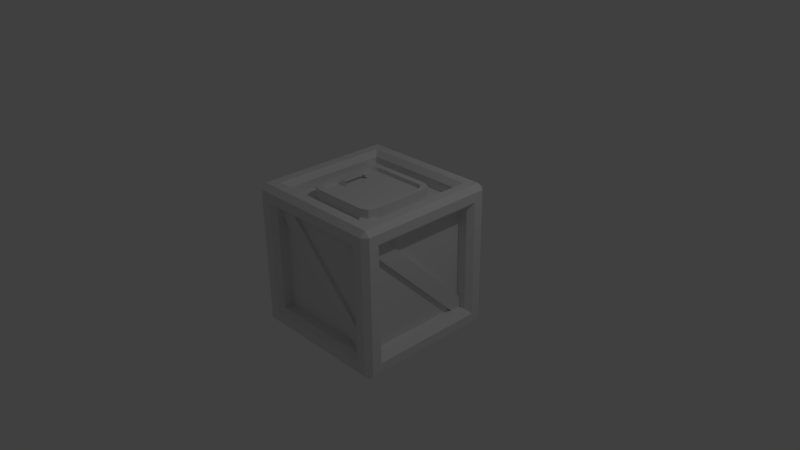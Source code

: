 # Source: crate2Red.blend  (saved by Blender 2.78.0; exported with 4.5.12 LTS)
import bpy
from mathutils import Matrix  # noqa: F401  (used for matrix-valued properties, if any)

bpy.ops.wm.read_factory_settings(use_empty=True)
scene = bpy.context.scene
scene.name = 'Scene'

# ---- collections
col_collection_1 = bpy.data.collections.new('Collection 1'); scene.collection.children.link(col_collection_1)

# ---- materials (node trees are filled in below, after node groups)
mat_material = bpy.data.materials.new('Material')
mat_material.alpha_threshold = 0.0
mat_material.use_transparent_shadow = False
mat_material.roughness = 0.5
mat_material.line_color = (0.0, 0.0, 0.0, 1.0)

# ---- material node trees

# ---- world
world_world = bpy.data.worlds.new('World'); scene.world = world_world
world_world.color = (0.05088, 0.05088, 0.05088)
world_world.use_sun_shadow = False
world_world.sun_shadow_jitter_overblur = 0.0
world_world.cycles.sampling_method = 'NONE'
world_world.cycles.sample_map_resolution = 256

# ---- cameras
cam_camera = bpy.data.cameras.new('Camera')
cam_camera.clip_end = 100.0
cam_camera.lens = 35.0
cam_camera.sensor_width = 32.0
cam_camera.sensor_height = 18.0
cam_camera.ortho_scale = 7.314
cam_camera.dof.focus_distance = 0.0
cam_camera.dof.aperture_fstop = 128.0

# ---- lights
light_lamp = bpy.data.lights.new('Lamp', 'POINT')
light_lamp.transmission_factor = 0.0
light_lamp.cutoff_distance = 30.0
light_lamp.energy = 100.0
light_lamp.shadow_buffer_clip_start = 1.001
light_lamp.shadow_soft_size = 0.1
light_lamp.shadow_maximum_resolution = 0.006
light_lamp.use_absolute_resolution = True
light_lamp.cycles.use_multiple_importance_sampling = False

# ---- meshes
me_cube = bpy.data.meshes.new('Cube')
me_cube.from_pydata([(0.9293, 1.0, -0.9293), (1.0, 0.9293, -0.9293), (0.9293, 0.9293, -1.0), (0.9293, -0.9293, -1.0), (1.0, -0.9293, -0.9293), (0.9293, -1.0, -0.9293), (-0.9293, -0.9293, -1.0), (-0.9293, -1.0, -0.9293), (-1.0, -0.9293, -0.9293), (-1.0, 0.9293, -0.9293), (-0.9293, 1.0, -0.9293), (-0.9293, 0.9293, -1.0), (1.0, 0.9293, 0.9293), (0.9293, 1.0, 0.9293), (0.9293, 0.9293, 1.0), (0.9293, -0.9293, 1.0), (0.9293, -1.0, 0.9293), (1.0, -0.9293, 0.9293), (-0.9293, -0.9293, 1.0), (-1.0, -0.9293, 0.9293), (-0.9293, -1.0, 0.9293), (-0.9293, 1.0, 0.9293), (-1.0, 0.9293, 0.9293), (-0.9293, 0.9293, 1.0), (0.7293, 0.8, 0.7293), (0.7293, 0.8, -0.7293), (-0.7293, 0.8, -0.7293), (-0.7293, 0.8, 0.7293), (0.7293, -0.8, -0.7293), (0.7293, -0.8, 0.7293), (-0.7293, -0.8, 0.7293), (-0.7293, -0.8, -0.7293), (-0.8, -0.7293, -0.7293), (-0.8, -0.7293, 0.7293), (-0.8, 0.7293, 0.7293), (-0.8, 0.7293, -0.7293), (0.7293, 0.7293, 0.8), (-0.7293, 0.7293, 0.8), (-0.7293, -0.7293, 0.8), (0.7293, -0.7293, 0.8), (0.8, 0.7293, -0.7293), (0.8, 0.7293, 0.7293), (0.8, -0.7293, 0.7293), (0.8, -0.7293, -0.7293), (0.7293, 0.7293, -0.8), (0.7293, -0.7293, -0.8), (-0.7293, -0.7293, -0.8), (-0.7293, 0.7293, -0.8), (0.9293, 0.7293, -0.7293), (1.0, 0.8, -0.8), (1.0, -0.8, -0.8), (0.9293, -0.7293, -0.7293), (0.7293, -0.7293, -0.9293), (0.8, -0.8, -1.0), (0.8, 0.8, -1.0), (0.7293, 0.7293, -0.9293), (-0.8, 0.8, -1.0), (-0.7293, 0.7293, -0.9293), (-0.7293, 0.9293, -0.7293), (-0.8, 1.0, -0.8), (0.8, 1.0, -0.8), (0.7293, 0.9293, -0.7293), (0.8, 1.0, 0.8), (0.7293, 0.9293, 0.7293), (0.9293, 0.7293, 0.7293), (1.0, 0.8, 0.8), (0.7293, -0.9293, -0.7293), (0.8, -1.0, -0.8), (-0.8, -1.0, -0.8), (-0.7293, -0.9293, -0.7293), (-0.7293, -0.7293, -0.9293), (-0.8, -0.8, -1.0), (1.0, -0.8, 0.8), (0.9293, -0.7293, 0.7293), (0.7293, -0.9293, 0.7293), (0.8, -1.0, 0.8), (-0.9293, -0.7293, -0.7293), (-1.0, -0.8, -0.8), (-1.0, 0.8, -0.8), (-0.9293, 0.7293, -0.7293), (-0.8, -1.0, 0.8), (-0.7293, -0.9293, 0.7293), (-0.9293, -0.7293, 0.7293), (-1.0, -0.8, 0.8), (-1.0, 0.8, 0.8), (-0.9293, 0.7293, 0.7293), (-0.7293, 0.9293, 0.7293), (-0.8, 1.0, 0.8), (0.7293, 0.7293, 0.9293), (0.8, 0.8, 1.0), (0.8, -0.8, 1.0), (0.7293, -0.7293, 0.9293), (-0.7293, 0.7293, 0.9293), (-0.8, 0.8, 1.0), (-0.8, -0.8, 1.0), (-0.7293, -0.7293, 0.9293), (0.5319, -0.3857, 0.7768), (0.3857, -0.5319, 0.7768), (0.4891, -0.4891, 0.7768), (0.3857, 0.5319, 0.7768), (0.5319, 0.3857, 0.7768), (0.4891, 0.4891, 0.7768), (-0.5319, 0.3857, 0.7768), (-0.3857, 0.5319, 0.7768), (-0.4891, 0.4891, 0.7768), (-0.3857, -0.5319, 0.7768), (-0.5319, -0.3857, 0.7768), (-0.4891, -0.4891, 0.7768), (0.3857, -0.5319, 0.957), (0.5319, -0.3857, 0.957), (0.4891, -0.4891, 0.957), (0.5319, 0.3857, 0.957), (0.3857, 0.5319, 0.957), (0.4891, 0.4891, 0.957), (-0.3857, 0.5319, 0.957), (-0.5319, 0.3857, 0.957), (-0.4891, 0.4891, 0.957), (-0.5319, -0.3857, 0.957), (-0.3857, -0.5319, 0.957), (-0.4891, -0.4891, 0.957), (-0.4276, 0.4276, 0.957), (-0.3698, 0.4516, 0.957), (-0.4516, 0.3698, 0.957), (-0.3698, -0.4516, 0.957), (-0.4276, -0.4276, 0.957), (-0.4516, -0.3698, 0.957), (0.4516, -0.3698, 0.957), (0.4276, -0.4276, 0.957), (0.3698, -0.4516, 0.957), (0.4276, 0.4276, 0.957), (0.4516, 0.3698, 0.957), (0.3698, 0.4516, 0.957), (-0.4276, 0.4276, 0.9061), (-0.3698, 0.4516, 0.9061), (-0.4516, 0.3698, 0.9061), (-0.3698, -0.4516, 0.9061), (-0.4276, -0.4276, 0.9061), (-0.4516, -0.3698, 0.9061), (0.4516, -0.3698, 0.9061), (0.4276, -0.4276, 0.9061), (0.3698, -0.4516, 0.9061), (0.4276, 0.4276, 0.9061), (0.4516, 0.3698, 0.9061), (0.3698, 0.4516, 0.9061), (-0.301, -0.1934, 0.8963), (-0.3982, -0.1934, 0.8963), (-0.301, 0.1934, 0.8963), (-0.3982, 0.1934, 0.8963), (-0.3901, 0.151, 0.9699), (-0.3901, -0.151, 0.9699), (-0.3091, -0.151, 0.9699), (-0.3091, 0.151, 0.9699), (-0.301, -0.1924, 0.8963), (-0.3982, -0.1924, 0.8963), (-0.301, 0.1924, 0.8963), (-0.3982, 0.1924, 0.8963), (-0.3901, 0.15, 0.9699), (-0.3901, -0.15, 0.9699), (-0.3091, -0.15, 0.9699), (-0.3091, 0.15, 0.9699), (0.7293, 0.8, 0.7293), (-0.7293, 0.8, -0.7293), (0.7293, -0.8, 0.7293), (-0.7293, -0.8, -0.7293), (-0.8, -0.7293, -0.7293), (-0.8, 0.7293, 0.7293), (-0.7293, 0.7293, 0.8), (0.7293, -0.7293, 0.8), (0.8, 0.7293, 0.7293), (0.8, -0.7293, -0.7293), (0.7293, 0.7293, -0.8), (-0.7293, -0.7293, -0.8), (0.7293, 0.8, 0.7293), (-0.7293, 0.8, -0.7293), (0.7293, -0.8, 0.7293), (-0.7293, -0.8, -0.7293), (-0.8, -0.7293, -0.7293), (-0.8, 0.7293, 0.7293), (-0.7293, 0.7293, 0.8), (0.7293, -0.7293, 0.8), (0.8, 0.7293, 0.7293), (0.8, -0.7293, -0.7293), (0.7293, 0.7293, -0.8), (-0.7293, -0.7293, -0.8), (0.7293, 0.8, 0.7293), (-0.7293, 0.8, -0.7293), (0.7293, -0.8, 0.7293), (-0.7293, -0.8, -0.7293), (-0.8, -0.7293, -0.7293), (-0.8, 0.7293, 0.7293), (-0.7293, 0.7293, 0.8), (0.7293, -0.7293, 0.8), (0.8, 0.7293, 0.7293), (0.8, -0.7293, -0.7293), (0.7293, 0.7293, -0.8), (-0.7293, -0.7293, -0.8), (0.6896, -0.8428, 0.7958), (-0.8428, 0.6896, 0.7958), (-0.6896, 0.8428, 0.7958), (0.8428, -0.6896, 0.7958), (0.6896, -0.8428, 0.8434), (-0.8428, 0.6896, 0.8434), (-0.6896, 0.8428, 0.8434), (0.8428, -0.6896, 0.8434), (0.6896, -0.7958, -0.8428), (-0.8428, -0.7958, 0.6896), (-0.6896, -0.7958, 0.8428), (0.8428, -0.7958, -0.6896), (0.6896, -0.8434, -0.8428), (-0.8428, -0.8434, 0.6896), (-0.6896, -0.8434, 0.8428), (0.8428, -0.8434, -0.6896), (0.6896, 0.8428, -0.7958), (-0.8428, -0.6896, -0.7958), (-0.6896, -0.8428, -0.7958), (0.8428, 0.6896, -0.7958), (0.6896, 0.8428, -0.8434), (-0.8428, -0.6896, -0.8434), (-0.6896, -0.8428, -0.8434), (0.8428, 0.6896, -0.8434), (0.6896, 0.7958, 0.8428), (-0.8428, 0.7958, -0.6896), (-0.6896, 0.7958, -0.8428), (0.8428, 0.7958, 0.6896), (0.6896, 0.8434, 0.8428), (-0.8428, 0.8434, -0.6896), (-0.6896, 0.8434, -0.8428), (0.8428, 0.8434, 0.6896), (-0.7958, 0.6896, 0.8428), (-0.7958, -0.8428, -0.6896), (-0.7958, -0.6896, -0.8428), (-0.7958, 0.8428, 0.6896), (-0.8434, 0.6896, 0.8428), (-0.8434, -0.8428, -0.6896), (-0.8434, -0.6896, -0.8428), (-0.8434, 0.8428, 0.6896), (0.7958, -0.6896, 0.8428), (0.7958, 0.8428, -0.6896), (0.7958, 0.6896, -0.8428), (0.7958, -0.8428, 0.6896), (0.8434, -0.6896, 0.8428), (0.8434, 0.8428, -0.6896), (0.8434, 0.6896, -0.8428), (0.8434, -0.8428, 0.6896)], [(190, 178), (179, 191)], [(0, 1, 2), (3, 4, 5), (6, 7, 8), (9, 10, 11), (12, 13, 14), (15, 16, 17), (18, 19, 20), (21, 22, 23), (1, 4, 3, 2), (2, 11, 10, 0), (0, 13, 12, 1), (5, 7, 6, 3), (4, 17, 16, 5), (8, 9, 11, 6), (7, 20, 19, 8), (9, 22, 21, 10), (14, 15, 17, 12), (13, 21, 23, 14), (15, 18, 20, 16), (18, 23, 22, 19), (64, 41, 40, 48), (70, 46, 45, 52), (55, 44, 47, 57), (86, 27, 26, 58), (61, 25, 24, 63), (48, 40, 43, 51), (74, 29, 28, 66), (52, 45, 44, 55), (51, 43, 42, 73), (66, 28, 31, 69), (82, 33, 32, 76), (57, 47, 46, 70), (69, 31, 30, 81), (76, 32, 35, 79), (79, 35, 34, 85), (58, 26, 25, 61), (92, 37, 36, 88), (67, 68, 7, 5), (63, 24, 27, 86), (88, 36, 39, 91), (91, 39, 38, 95), (77, 78, 9, 8), (89, 90, 15, 14), (24, 25, 26), (62, 87, 21, 13), (60, 62, 13, 0), (87, 59, 10, 21), (73, 42, 41, 64), (28, 29, 31), (75, 67, 5, 16), (80, 75, 16, 20), (81, 30, 29, 74), (68, 80, 20, 7), (32, 33, 34), (83, 77, 8, 19), (84, 83, 19, 22), (85, 34, 33, 82), (78, 84, 22, 9), (36, 37, 39), (93, 89, 14, 23), (94, 93, 23, 18), (95, 38, 37, 92), (90, 94, 18, 15), (40, 41, 43), (65, 49, 1, 12), (72, 65, 12, 17), (53, 54, 2, 3), (50, 72, 17, 4), (44, 45, 46), (54, 56, 11, 2), (71, 53, 3, 6), (59, 60, 0, 10), (56, 71, 6, 11), (48, 51, 50, 49), (52, 55, 54, 53), (55, 57, 56, 54), (58, 61, 60, 59), (61, 63, 62, 60), (64, 48, 49, 65), (66, 69, 68, 67), (70, 52, 53, 71), (51, 73, 72, 50), (74, 66, 67, 75), (76, 79, 78, 77), (57, 70, 71, 56), (69, 81, 80, 68), (82, 76, 77, 83), (79, 85, 84, 78), (86, 58, 59, 87), (88, 91, 90, 89), (73, 64, 65, 72), (63, 86, 87, 62), (92, 88, 89, 93), (91, 95, 94, 90), (81, 74, 75, 80), (95, 92, 93, 94), (85, 82, 83, 84), (49, 50, 4, 1), (105, 97, 108, 118), (102, 106, 117, 115), (122, 125, 137, 134), (99, 103, 114, 112), (114, 103, 104, 116), (116, 104, 102, 115), (105, 118, 119, 107), (107, 119, 117, 106), (96, 109, 110, 98), (98, 110, 108, 97), (111, 100, 101, 113), (113, 101, 99, 112), (96, 100, 111, 109), (120, 121, 114, 116), (122, 120, 116, 115), (123, 124, 119, 118), (124, 125, 117, 119), (126, 127, 110, 109), (127, 128, 108, 110), (129, 130, 111, 113), (131, 129, 113, 112), (130, 126, 109, 111), (128, 123, 118, 108), (121, 131, 112, 114), (125, 122, 115, 117), (140, 139, 138, 142, 141, 143, 133, 132, 134, 137, 136, 135), (131, 121, 133, 143), (123, 128, 140, 135), (126, 130, 142, 138), (129, 131, 143, 141), (130, 129, 141, 142), (128, 127, 139, 140), (127, 126, 138, 139), (125, 124, 136, 137), (124, 123, 135, 136), (120, 122, 134, 132), (121, 120, 132, 133), (148, 151, 146, 147), (145, 144, 150, 149), (149, 150, 151, 148), (156, 155, 154, 159), (153, 157, 158, 152), (27, 24, 26), (35, 32, 34), (29, 30, 31), (37, 38, 39), (47, 44, 46), (41, 42, 43), (41, 43, 169, 168), (46, 44, 170, 171), (37, 39, 167, 166), (29, 31, 163, 162), (34, 32, 164, 165), (26, 24, 160, 161), (168, 169, 181, 180), (171, 170, 182, 183), (166, 167, 179, 178), (162, 163, 175, 174), (165, 164, 176, 177), (161, 160, 172, 173), (180, 181, 193, 192), (183, 182, 194, 195), (174, 175, 187, 186), (177, 176, 188, 189), (173, 172, 184, 185), (200, 201, 197, 196), (202, 203, 199, 198), (203, 202, 201, 200), (208, 209, 205, 204), (210, 211, 207, 206), (211, 210, 209, 208), (216, 217, 213, 212), (218, 219, 215, 214), (219, 218, 217, 216), (224, 225, 221, 220), (226, 227, 223, 222), (227, 226, 225, 224), (232, 233, 229, 228), (234, 235, 231, 230), (235, 234, 233, 232), (240, 241, 237, 236), (242, 243, 239, 238), (243, 242, 241, 240)])
me_cube.polygons.foreach_set('use_smooth', [True] * 181)
_k = set([(0, 1), (0, 2), (0, 10), (0, 13), (1, 2), (1, 4), (1, 12), (2, 3), (2, 11), (3, 4), (3, 5), (3, 6), (4, 5), (4, 17), (5, 7), (5, 16), (6, 7), (6, 8), (6, 11), (7, 8), (7, 20), (8, 9), (8, 19), (9, 10), (9, 11), (9, 22), (10, 11), (10, 21), (12, 13), (12, 14), (12, 17), (13, 14), (13, 21), (14, 15), (14, 23), (15, 16), (15, 17), (15, 18), (16, 17), (16, 20), (18, 19), (18, 20), (18, 23), (19, 20), (19, 22), (21, 22), (21, 23), (22, 23), (24, 25), (24, 27), (24, 63), (25, 26), (25, 61), (26, 27), (26, 58), (27, 86), (28, 29), (28, 31), (28, 66), (29, 30), (29, 74), (30, 31), (30, 81), (31, 69), (32, 33), (32, 35), (32, 76), (33, 34), (33, 82), (34, 35), (34, 85), (35, 79), (36, 37), (36, 39), (36, 88), (37, 38), (37, 92), (38, 39), (38, 95), (39, 91), (40, 41), (40, 43), (40, 48), (41, 42), (41, 64), (42, 43), (42, 73), (43, 51), (44, 45), (44, 47), (44, 55), (45, 46), (45, 52), (46, 47), (46, 70), (47, 57), (48, 49), (48, 51), (48, 64), (49, 50), (49, 65), (50, 51), (50, 72), (51, 73), (52, 53), (52, 55), (52, 70), (53, 54), (53, 71), (54, 55), (54, 56), (55, 57), (56, 57), (56, 71), (57, 70), (58, 59), (58, 61), (58, 86), (59, 60), (59, 87), (60, 61), (60, 62), (61, 63), (62, 63), (62, 87), (63, 86), (64, 65), (64, 73), (65, 72), (66, 67), (66, 69), (66, 74), (67, 68), (67, 75), (68, 69), (68, 80), (69, 81), (70, 71), (72, 73), (74, 75), (74, 81), (75, 80), (76, 77), (76, 79), (76, 82), (77, 78), (77, 83), (78, 79), (78, 84), (79, 85), (80, 81), (82, 83), (82, 85), (83, 84), (84, 85), (86, 87), (88, 89), (88, 91), (88, 92), (89, 90), (89, 93), (90, 91), (90, 94), (91, 95), (92, 93), (92, 95), (93, 94), (94, 95), (108, 110), (108, 118), (109, 110), (109, 111), (111, 113), (112, 113), (112, 114), (114, 116), (115, 116), (115, 117), (117, 119), (118, 119), (120, 121), (120, 122), (121, 131), (122, 125), (123, 124), (123, 128), (124, 125), (126, 127), (126, 130), (127, 128), (129, 130), (129, 131), (132, 133), (132, 134), (133, 143), (134, 137), (135, 136), (135, 140), (136, 137), (138, 139), (138, 142), (139, 140), (141, 142), (141, 143), (144, 145), (146, 147), (148, 151), (157, 158), (200, 201), (202, 203), (208, 209), (210, 211), (216, 217), (218, 219), (224, 225), (226, 227), (232, 233), (234, 235), (240, 241), (242, 243)])
me_cube.attributes.new('sharp_edge', 'BOOLEAN', 'EDGE').data.foreach_set('value', [ (min(e.vertices), max(e.vertices)) in _k for e in me_cube.edges])
_uv = me_cube.uv_layers.new(name='UVMap')
_uv.uv.foreach_set('vector', [0.0625, 0.4375, 0.0625, 0.4375, 0.0625, 0.4375, 0.0625, 0.4375, 0.0625, 0.4375, 0.0625, 0.4375, 0.0625, 0.4375, 0.0625, 0.4375, 0.0625, 0.4375, 0.0625, 0.4375, 0.0625, 0.4375, 0.0625, 0.4375, 0.0625, 0.4375, 0.0625, 0.4375, 0.0625, 0.4375, 0.0625, 0.4375, 0.0625, 0.4375, 0.0625, 0.4375, 0.0625, 0.4375, 0.0625, 0.4375, 0.0625, 0.4375, 0.0625, 0.4375, 0.0625, 0.4375, 0.0625, 0.4375, 0.0625, 0.4375, 0.0625, 0.4375, 0.0625, 0.4375, 0.0625, 0.4375, 0.0625, 0.4375, 0.0625, 0.4375, 0.0625, 0.4375, 0.0625, 0.4375, 0.0625, 0.4375, 0.0625, 0.4375, 0.0625, 0.4375, 0.0625, 0.4375, 0.0625, 0.4375, 0.0625, 0.4375, 0.0625, 0.4375, 0.0625, 0.4375, 0.0625, 0.4375, 0.0625, 0.4375, 0.0625, 0.4375, 0.0625, 0.4375, 0.0625, 0.4375, 0.0625, 0.4375, 0.0625, 0.4375, 0.0625, 0.4375, 0.0625, 0.4375, 0.0625, 0.4375, 0.0625, 0.4375, 0.0625, 0.4375, 0.0625, 0.4375, 0.0625, 0.4375, 0.0625, 0.4375, 0.0625, 0.4375, 0.0625, 0.4375, 0.0625, 0.4375, 0.0625, 0.4375, 0.0625, 0.4375, 0.0625, 0.4375, 0.0625, 0.4375, 0.0625, 0.4375, 0.0625, 0.4375, 0.0625, 0.4375, 0.0625, 0.4375, 0.0625, 0.4375, 0.0625, 0.4375, 0.0625, 0.4375, 0.0625, 0.4375, 0.0625, 0.4375, 0.0625, 0.4375, 0.0625, 0.6875, 0.0625, 0.6875, 0.0625, 0.6875, 0.0625, 0.6875, 0.0625, 0.6875, 0.0625, 0.6875, 0.0625, 0.6875, 0.0625, 0.6875, 0.0625, 0.6875, 0.0625, 0.6875, 0.0625, 0.6875, 0.0625, 0.6875, 0.0625, 0.6875, 0.0625, 0.6875, 0.0625, 0.6875, 0.0625, 0.6875, 0.0625, 0.6875, 0.0625, 0.6875, 0.0625, 0.6875, 0.0625, 0.6875, 0.0625, 0.6875, 0.0625, 0.6875, 0.0625, 0.6875, 0.0625, 0.6875, 0.0625, 0.6875, 0.0625, 0.6875, 0.0625, 0.6875, 0.0625, 0.6875, 0.0625, 0.6875, 0.0625, 0.6875, 0.0625, 0.6875, 0.0625, 0.6875, 0.0625, 0.6875, 0.0625, 0.6875, 0.0625, 0.6875, 0.0625, 0.6875, 0.0625, 0.6875, 0.0625, 0.6875, 0.0625, 0.6875, 0.0625, 0.6875, 0.0625, 0.6875, 0.0625, 0.6875, 0.0625, 0.6875, 0.0625, 0.6875, 0.0625, 0.6875, 0.0625, 0.6875, 0.0625, 0.6875, 0.0625, 0.6875, 0.0625, 0.6875, 0.0625, 0.6875, 0.0625, 0.6875, 0.0625, 0.6875, 0.0625, 0.6875, 0.0625, 0.6875, 0.0625, 0.6875, 0.0625, 0.6875, 0.0625, 0.6875, 0.0625, 0.6875, 0.0625, 0.6875, 0.0625, 0.6875, 0.0625, 0.6875, 0.0625, 0.6875, 0.0625, 0.6875, 0.0625, 0.6875, 0.0625, 0.6875, 0.0625, 0.6875, 0.0625, 0.6875, 0.0625, 0.6875, 0.0625, 0.5625, 0.0625, 0.5625, 0.0625, 0.5625, 0.0625, 0.5625, 0.0625, 0.6875, 0.0625, 0.6875, 0.0625, 0.6875, 0.0625, 0.6875, 0.0625, 0.6875, 0.0625, 0.6875, 0.0625, 0.6875, 0.0625, 0.6875, 0.0625, 0.6875, 0.0625, 0.6875, 0.0625, 0.6875, 0.0625, 0.6875, 0.0625, 0.5625, 0.0625, 0.5625, 0.0625, 0.5625, 0.0625, 0.5625, 0.0625, 0.5625, 0.0625, 0.5625, 0.0625, 0.5625, 0.0625, 0.5625, 0.1875, 0.9375, 0.1875, 0.9375, 0.1875, 0.9375, 0.0625, 0.5625, 0.0625, 0.5625, 0.0625, 0.5625, 0.0625, 0.5625, 0.0625, 0.5625, 0.0625, 0.5625, 0.0625, 0.5625, 0.0625, 0.5625, 0.0625, 0.5625, 0.0625, 0.5625, 0.0625, 0.5625, 0.0625, 0.5625, 0.0625, 0.6875, 0.0625, 0.6875, 0.0625, 0.6875, 0.0625, 0.6875, 0.1875, 0.9375, 0.1875, 0.9375, 0.1875, 0.9375, 0.0625, 0.5625, 0.0625, 0.5625, 0.0625, 0.5625, 0.0625, 0.5625, 0.0625, 0.5625, 0.0625, 0.5625, 0.0625, 0.5625, 0.0625, 0.5625, 0.0625, 0.6875, 0.0625, 0.6875, 0.0625, 0.6875, 0.0625, 0.6875, 0.0625, 0.5625, 0.0625, 0.5625, 0.0625, 0.5625, 0.0625, 0.5625, 0.1875, 0.9375, 0.1875, 0.9375, 0.1875, 0.9375, 0.0625, 0.5625, 0.0625, 0.5625, 0.0625, 0.5625, 0.0625, 0.5625, 0.0625, 0.5625, 0.0625, 0.5625, 0.0625, 0.5625, 0.0625, 0.5625, 0.0625, 0.6875, 0.0625, 0.6875, 0.0625, 0.6875, 0.0625, 0.6875, 0.0625, 0.5625, 0.0625, 0.5625, 0.0625, 0.5625, 0.0625, 0.5625, 0.1875, 0.9375, 0.1875, 0.9375, 0.1875, 0.9375, 0.0625, 0.5625, 0.0625, 0.5625, 0.0625, 0.5625, 0.0625, 0.5625, 0.0625, 0.5625, 0.0625, 0.5625, 0.0625, 0.5625, 0.0625, 0.5625, 0.0625, 0.6875, 0.0625, 0.6875, 0.0625, 0.6875, 0.0625, 0.6875, 0.0625, 0.5625, 0.0625, 0.5625, 0.0625, 0.5625, 0.0625, 0.5625, 0.1875, 0.9375, 0.1875, 0.9375, 0.1875, 0.9375, 0.0625, 0.5625, 0.0625, 0.5625, 0.0625, 0.5625, 0.0625, 0.5625, 0.0625, 0.5625, 0.0625, 0.5625, 0.0625, 0.5625, 0.0625, 0.5625, 0.0625, 0.5625, 0.0625, 0.5625, 0.0625, 0.5625, 0.0625, 0.5625, 0.0625, 0.5625, 0.0625, 0.5625, 0.0625, 0.5625, 0.0625, 0.5625, 0.1875, 0.9375, 0.1875, 0.9375, 0.1875, 0.9375, 0.0625, 0.5625, 0.0625, 0.5625, 0.0625, 0.5625, 0.0625, 0.5625, 0.0625, 0.5625, 0.0625, 0.5625, 0.0625, 0.5625, 0.0625, 0.5625, 0.0625, 0.5625, 0.0625, 0.5625, 0.0625, 0.5625, 0.0625, 0.5625, 0.0625, 0.5625, 0.0625, 0.5625, 0.0625, 0.5625, 0.0625, 0.5625, 0.0625, 0.5625, 0.0625, 0.5625, 0.0625, 0.5625, 0.0625, 0.5625, 0.0625, 0.5625, 0.0625, 0.5625, 0.0625, 0.5625, 0.0625, 0.5625, 0.0625, 0.5625, 0.0625, 0.5625, 0.0625, 0.5625, 0.0625, 0.5625, 0.0625, 0.5625, 0.0625, 0.5625, 0.0625, 0.5625, 0.0625, 0.5625, 0.0625, 0.5625, 0.0625, 0.5625, 0.0625, 0.5625, 0.0625, 0.5625, 0.0625, 0.5625, 0.0625, 0.5625, 0.0625, 0.5625, 0.0625, 0.5625, 0.0625, 0.5625, 0.0625, 0.5625, 0.0625, 0.5625, 0.0625, 0.5625, 0.0625, 0.5625, 0.0625, 0.5625, 0.0625, 0.5625, 0.0625, 0.5625, 0.0625, 0.5625, 0.0625, 0.5625, 0.0625, 0.5625, 0.0625, 0.5625, 0.0625, 0.5625, 0.0625, 0.5625, 0.0625, 0.5625, 0.0625, 0.5625, 0.0625, 0.5625, 0.0625, 0.5625, 0.0625, 0.5625, 0.0625, 0.5625, 0.0625, 0.5625, 0.0625, 0.5625, 0.0625, 0.5625, 0.0625, 0.5625, 0.0625, 0.5625, 0.0625, 0.5625, 0.0625, 0.5625, 0.0625, 0.5625, 0.0625, 0.5625, 0.0625, 0.5625, 0.0625, 0.5625, 0.0625, 0.5625, 0.0625, 0.5625, 0.0625, 0.5625, 0.0625, 0.5625, 0.0625, 0.5625, 0.0625, 0.5625, 0.0625, 0.5625, 0.0625, 0.5625, 0.0625, 0.5625, 0.0625, 0.5625, 0.0625, 0.5625, 0.0625, 0.5625, 0.0625, 0.5625, 0.0625, 0.5625, 0.0625, 0.5625, 0.0625, 0.5625, 0.0625, 0.5625, 0.0625, 0.5625, 0.0625, 0.5625, 0.0625, 0.5625, 0.0625, 0.5625, 0.0625, 0.5625, 0.0625, 0.5625, 0.0625, 0.5625, 0.0625, 0.5625, 0.0625, 0.5625, 0.0625, 0.5625, 0.0625, 0.5625, 0.0625, 0.5625, 0.0625, 0.5625, 0.0625, 0.5625, 0.0625, 0.5625, 0.0625, 0.5625, 0.0625, 0.5625, 0.0625, 0.5625, 0.0625, 0.5625, 0.0625, 0.5625, 0.0625, 0.5625, 0.0625, 0.5625, 0.0625, 0.5625, 0.0625, 0.5625, 0.0625, 0.5625, 0.0625, 0.5625, 0.0625, 0.5625, 0.0625, 0.5625, 0.0625, 0.5625, 0.0625, 0.5625, 0.0625, 0.5625, 0.0625, 0.5625, 0.0625, 0.5625, 0.0625, 0.5625, 0.0625, 0.5625, 0.0625, 0.5625, 0.0625, 0.8125, 0.0625, 0.8125, 0.0625, 0.8125, 0.0625, 0.8125, 0.0625, 0.5625, 0.0625, 0.5625, 0.0625, 0.5625, 0.0625, 0.5625, 0.0625, 0.5625, 0.0625, 0.5625, 0.0625, 0.5625, 0.0625, 0.5625, 0.0625, 0.5625, 0.0625, 0.5625, 0.0625, 0.5625, 0.0625, 0.5625, 0.0625, 0.5625, 0.0625, 0.5625, 0.0625, 0.5625, 0.0625, 0.5625, 0.0625, 0.5625, 0.0625, 0.5625, 0.0625, 0.5625, 0.0625, 0.5625, 0.0625, 0.5625, 0.0625, 0.5625, 0.0625, 0.5625, 0.0625, 0.5625, 0.0625, 0.5625, 0.0625, 0.5625, 0.0625, 0.5625, 0.0625, 0.5625, 0.0625, 0.5625, 0.0625, 0.5625, 0.0625, 0.5625, 0.0625, 0.5625, 0.0625, 0.5625, 0.0625, 0.5625, 0.0625, 0.5625, 0.0625, 0.5625, 0.0625, 0.5625, 0.0625, 0.5625, 0.0625, 0.5625, 0.0625, 0.5625, 0.0625, 0.5625, 0.0625, 0.5625, 0.0625, 0.5625, 0.0625, 0.5625, 0.0625, 0.5625, 0.0625, 0.5625, 0.0625, 0.5625, 0.0625, 0.5625, 0.0625, 0.5625, 0.0625, 0.5625, 0.0625, 0.5625, 0.0625, 0.5625, 0.0625, 0.5625, 0.0625, 0.5625, 0.0625, 0.5625, 0.0625, 0.5625, 0.0625, 0.5625, 0.0625, 0.5625, 0.0625, 0.5625, 0.0625, 0.5625, 0.0625, 0.5625, 0.0625, 0.5625, 0.0625, 0.5625, 0.0625, 0.5625, 0.0625, 0.5625, 0.0625, 0.5625, 0.0625, 0.5625, 0.0625, 0.5625, 0.0625, 0.5625, 0.0625, 0.5625, 0.0625, 0.5625, 0.0625, 0.5625, 0.0625, 0.5625, 0.0625, 0.5625, 0.0625, 0.5625, 0.0625, 0.5625, 0.0625, 0.5625, 0.0625, 0.5625, 0.0625, 0.5625, 0.0625, 0.5625, 0.0625, 0.5625, 0.0625, 0.5625, 0.0625, 0.5625, 0.0625, 0.5625, 0.0625, 0.5625, 0.0625, 0.5625, 0.0625, 0.5625, 0.0625, 0.5625, 0.0625, 0.4375, 0.0625, 0.4375, 0.0625, 0.4375, 0.0625, 0.4375, 0.0625, 0.4375, 0.0625, 0.4375, 0.0625, 0.4375, 0.0625, 0.4375, 0.0625, 0.4375, 0.0625, 0.4375, 0.0625, 0.4375, 0.0625, 0.4375, 0.0625, 0.8125, 0.0625, 0.8125, 0.0625, 0.8125, 0.0625, 0.8125, 0.0625, 0.8125, 0.0625, 0.8125, 0.0625, 0.8125, 0.0625, 0.8125, 0.0625, 0.8125, 0.0625, 0.8125, 0.0625, 0.8125, 0.0625, 0.8125, 0.0625, 0.8125, 0.0625, 0.8125, 0.0625, 0.8125, 0.0625, 0.8125, 0.0625, 0.8125, 0.0625, 0.8125, 0.0625, 0.8125, 0.0625, 0.8125, 0.0625, 0.8125, 0.0625, 0.8125, 0.0625, 0.8125, 0.0625, 0.8125, 0.0625, 0.8125, 0.0625, 0.8125, 0.0625, 0.8125, 0.0625, 0.8125, 0.0625, 0.8125, 0.0625, 0.8125, 0.0625, 0.8125, 0.0625, 0.8125, 0.0625, 0.8125, 0.0625, 0.8125, 0.0625, 0.8125, 0.0625, 0.8125, 0.0625, 0.8125, 0.0625, 0.8125, 0.0625, 0.8125, 0.0625, 0.8125, 0.0625, 0.8125, 0.0625, 0.8125, 0.0625, 0.8125, 0.0625, 0.8125, 0.0625, 0.6875, 0.0625, 0.6875, 0.0625, 0.6875, 0.0625, 0.6875, 0.0625, 0.6875, 0.0625, 0.6875, 0.0625, 0.6875, 0.0625, 0.6875, 0.0625, 0.5625, 0.0625, 0.5625, 0.0625, 0.5625, 0.0625, 0.5625, 0.0625, 0.8125, 0.0625, 0.8125, 0.0625, 0.8125, 0.0625, 0.8125, 0.0625, 0.8125, 0.0625, 0.8125, 0.0625, 0.8125, 0.0625, 0.8125, 0.1875, 0.9375, 0.1875, 0.9375, 0.1875, 0.9375, 0.1875, 0.9375, 0.1875, 0.9375, 0.1875, 0.9375, 0.1875, 0.9375, 0.1875, 0.9375, 0.1875, 0.9375, 0.1875, 0.9375, 0.1875, 0.9375, 0.1875, 0.9375, 0.1875, 0.9375, 0.1875, 0.9375, 0.1875, 0.9375, 0.1875, 0.9375, 0.1875, 0.9375, 0.1875, 0.9375, 0.1875, 0.9375, 0.1875, 0.9375, 0.1875, 0.9375, 0.1875, 0.9375, 0.1875, 0.9375, 0.1875, 0.9375, 0.1875, 0.9375, 0.1875, 0.9375, 0.1875, 0.9375, 0.1875, 0.9375, 0.1875, 0.9375, 0.1875, 0.9375, 0.1875, 0.9375, 0.1875, 0.9375, 0.1875, 0.9375, 0.1875, 0.9375, 0.1875, 0.9375, 0.1875, 0.9375, 0.1875, 0.9375, 0.1875, 0.9375, 0.1875, 0.9375, 0.1875, 0.9375, 0.1875, 0.9375, 0.1875, 0.9375, 0.1875, 0.9375, 0.1875, 0.9375, 0.1875, 0.9375, 0.1875, 0.9375, 0.1875, 0.9375, 0.1875, 0.9375, 0.1875, 0.9375, 0.1875, 0.9375, 0.1875, 0.9375, 0.1875, 0.9375, 0.1875, 0.9375, 0.1875, 0.9375, 0.1875, 0.9375, 0.1875, 0.9375, 0.1875, 0.9375, 0.1875, 0.9375, 0.1875, 0.9375, 0.1875, 0.9375, 0.1875, 0.9375, 0.1875, 0.9375, 0.1875, 0.9375, 0.1875, 0.9375, 0.1875, 0.9375, 0.1875, 0.9375, 0.1875, 0.9375, 0.1875, 0.9375, 0.1875, 0.9375, 0.1875, 0.9375, 0.1875, 0.9375, 0.1875, 0.9375, 0.1875, 0.9375, 0.1875, 0.9375, 0.1875, 0.9375, 0.1875, 0.9375, 0.1875, 0.9375, 0.1875, 0.9375, 0.1875, 0.9375, 0.1875, 0.9375, 0.1875, 0.9375, 0.1875, 0.9375, 0.1875, 0.9375, 0.1875, 0.9375, 0.1875, 0.9375, 0.1875, 0.9375, 0.0625, 0.6875, 0.0625, 0.6875, 0.0625, 0.6875, 0.0625, 0.6875, 0.0625, 0.6875, 0.0625, 0.6875, 0.0625, 0.6875, 0.0625, 0.6875, 0.0625, 0.5625, 0.0625, 0.5625, 0.0625, 0.5625, 0.0625, 0.5625, 0.0625, 0.6875, 0.0625, 0.6875, 0.0625, 0.6875, 0.0625, 0.6875, 0.0625, 0.6875, 0.0625, 0.6875, 0.0625, 0.6875, 0.0625, 0.6875, 0.0625, 0.5625, 0.0625, 0.5625, 0.0625, 0.5625, 0.0625, 0.5625, 0.0625, 0.6875, 0.0625, 0.6875, 0.0625, 0.6875, 0.0625, 0.6875, 0.0625, 0.6875, 0.0625, 0.6875, 0.0625, 0.6875, 0.0625, 0.6875, 0.0625, 0.5625, 0.0625, 0.5625, 0.0625, 0.5625, 0.0625, 0.5625, 0.0625, 0.6875, 0.0625, 0.6875, 0.0625, 0.6875, 0.0625, 0.6875, 0.0625, 0.6875, 0.0625, 0.6875, 0.0625, 0.6875, 0.0625, 0.6875, 0.0625, 0.5625, 0.0625, 0.5625, 0.0625, 0.5625, 0.0625, 0.5625, 0.0625, 0.6875, 0.0625, 0.6875, 0.0625, 0.6875, 0.0625, 0.6875, 0.0625, 0.6875, 0.0625, 0.6875, 0.0625, 0.6875, 0.0625, 0.6875, 0.0625, 0.5625, 0.0625, 0.5625, 0.0625, 0.5625, 0.0625, 0.5625, 0.0625, 0.6875, 0.0625, 0.6875, 0.0625, 0.6875, 0.0625, 0.6875, 0.0625, 0.6875, 0.0625, 0.6875, 0.0625, 0.6875, 0.0625, 0.6875, 0.0625, 0.5625, 0.0625, 0.5625, 0.0625, 0.5625, 0.0625, 0.5625])
me_cube.materials.append(mat_material)
me_cube.use_remesh_preserve_volume = False
me_cube.use_remesh_preserve_attributes = False
me_cube.use_mirror_vertex_groups = False
me_cube.update()

# ---- objects
ob_lid = bpy.data.objects.new('Lid', me_cube)
ob_lamp = bpy.data.objects.new('Lamp', light_lamp)
ob_camera = bpy.data.objects.new('Camera', cam_camera)

# ---- transforms, parenting, visibility, modifiers, constraints
ob_lid.location = (0.0, 0.0, 0.0)
ob_lid.lock_rotations_4d = False
ob_lid.empty_display_type = 'ARROWS'
ob_lid.lineart.crease_threshold = 0.0
_m = ob_lid.modifiers.new('EdgeSplit', 'EDGE_SPLIT')
_m.split_angle = 0.7854
ob_lamp.location = (4.076, 1.005, 5.904)
ob_lamp.rotation_euler = (0.6503, 0.05522, 1.866)
ob_lamp.lock_rotations_4d = False
ob_lamp.empty_display_type = 'ARROWS'
ob_lamp.color = (0.0, 0.0, 0.0, 0.0)
ob_lamp.lineart.crease_threshold = 0.0
ob_camera.location = (7.481, -6.508, 5.344)
ob_camera.rotation_euler = (1.109, 0.01082, 0.8149)
ob_camera.lock_rotations_4d = False
ob_camera.empty_display_type = 'ARROWS'
ob_camera.color = (0.0, 0.0, 0.0, 0.0)
ob_camera.display_type = 'WIRE'
ob_camera.lineart.crease_threshold = 0.0

# ---- collection membership
col_collection_1.objects.link(ob_lid)
col_collection_1.objects.link(ob_lamp)
col_collection_1.objects.link(ob_camera)

# ---- scene / render settings (as saved in the file)
scene.camera = ob_camera
scene.frame_start = 1; scene.frame_end = 250; scene.frame_set(1)
scene.render.engine = 'BLENDER_EEVEE_NEXT'
scene.render.image_settings.compression = 90
scene.render.resolution_percentage = 50
scene.render.dither_intensity = 0.0
scene.cycles.use_denoising = False
scene.cycles.samples = 10
scene.cycles.sampling_pattern = 'TABULATED_SOBOL'
scene.cycles.light_sampling_threshold = 0.0
scene.cycles.use_adaptive_sampling = False
scene.cycles.use_light_tree = False
scene.cycles.blur_glossy = 0.0
scene.cycles.volume_bounces = 1
scene.cycles.pixel_filter_type = 'GAUSSIAN'
scene.cycles.sample_clamp_indirect = 0.0
scene.view_settings.view_transform = 'Standard'
bpy.context.view_layer.update()
